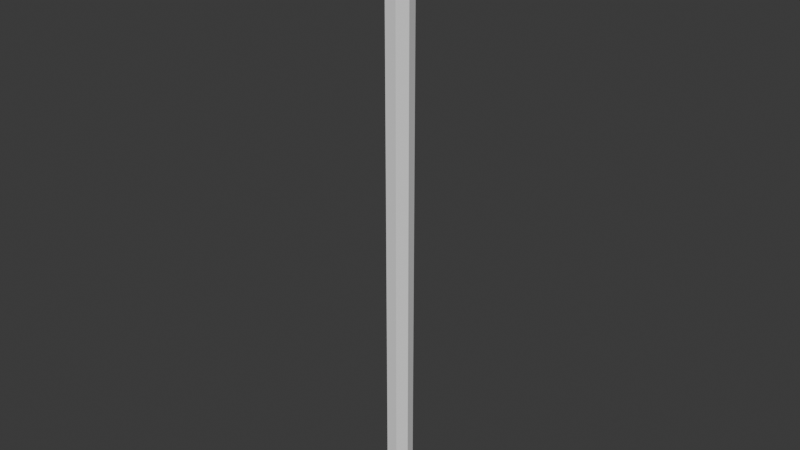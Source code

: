 # Source: vein.blend  (saved by Blender 4.3.34; exported with 4.5.12 LTS)
import bpy
from mathutils import Matrix  # noqa: F401  (used for matrix-valued properties, if any)

bpy.ops.wm.read_factory_settings(use_empty=True)
scene = bpy.context.scene
scene.name = 'Scene'

# ---- collections
col_collection = bpy.data.collections.new('Collection'); scene.collection.children.link(col_collection)

# ---- world
world_world = bpy.data.worlds.new('World'); scene.world = world_world
world_world.use_nodes = True; world_world.node_tree.nodes.clear()
_N = world_world.node_tree.nodes; _L = world_world.node_tree.links
n0 = _N.new('ShaderNodeOutputWorld'); n0.name = 'World Output'; n0.location = (300, 300)
n1 = _N.new('ShaderNodeBackground'); n1.name = 'Background'; n1.location = (10, 300)
n1.inputs[0].default_value = (0.05088, 0.05088, 0.05088, 1.0)
_L.new(n1.outputs[0], n0.inputs[0])
n0.is_active_output = True
world_world.color = (0.05088, 0.05088, 0.05088)
world_world.sun_shadow_jitter_overblur = 0.0

# ---- meshes
me_circle = bpy.data.meshes.new('Circle')
me_circle.from_pydata([(-5.417e-09, 0.3214, 0.02459), (-0.2513, 0.2004, 0.02459), (-0.3133, -0.07151, 0.02459), (-0.1394, -0.2895, 0.02459), (0.1394, -0.2895, 0.02459), (0.3133, -0.07151, 0.02459), (0.2513, 0.2004, 0.02459), (-0.3133, -0.07151, 1.182), (-0.3133, -0.07151, 2.339), (-0.3133, -0.07151, 3.496), (-0.3133, -0.07151, 4.653), (-0.3133, -0.07151, 5.81), (-0.3133, -0.07151, 6.967), (-0.3133, -0.07151, 8.124), (-0.3133, -0.07151, 9.281), (-0.3133, -0.07151, 10.44), (-0.3133, -0.07151, 11.6), (-0.3133, -0.07151, 12.75), (-0.3133, -0.07151, 13.91), (-0.3133, -0.07151, 15.07), (-0.1394, -0.2895, 15.07), (-0.1394, -0.2895, 13.91), (-0.1394, -0.2895, 12.75), (-0.1394, -0.2895, 11.6), (-0.1394, -0.2895, 10.44), (-0.1394, -0.2895, 9.281), (-0.1394, -0.2895, 8.124), (-0.1394, -0.2895, 6.967), (-0.1394, -0.2895, 5.81), (-0.1394, -0.2895, 4.653), (-0.1394, -0.2895, 3.496), (-0.1394, -0.2895, 2.339), (-0.1394, -0.2895, 1.182), (-5.417e-09, 0.3214, 1.182), (-5.417e-09, 0.3214, 2.339), (-5.417e-09, 0.3214, 3.496), (-5.417e-09, 0.3214, 4.653), (-5.417e-09, 0.3214, 5.81), (-5.417e-09, 0.3214, 6.967), (-5.417e-09, 0.3214, 8.124), (-5.417e-09, 0.3214, 9.281), (-5.417e-09, 0.3214, 10.44), (-5.417e-09, 0.3214, 11.6), (-5.417e-09, 0.3214, 12.75), (-5.417e-09, 0.3214, 13.91), (-5.417e-09, 0.3214, 15.07), (-0.2513, 0.2004, 15.07), (-0.2513, 0.2004, 13.91), (-0.2513, 0.2004, 12.75), (-0.2513, 0.2004, 11.6), (-0.2513, 0.2004, 10.44), (-0.2513, 0.2004, 9.281), (-0.2513, 0.2004, 8.124), (-0.2513, 0.2004, 6.967), (-0.2513, 0.2004, 5.81), (-0.2513, 0.2004, 4.653), (-0.2513, 0.2004, 3.496), (-0.2513, 0.2004, 2.339), (-0.2513, 0.2004, 1.182), (0.3133, -0.07151, 1.182), (0.3133, -0.07151, 2.339), (0.3133, -0.07151, 3.496), (0.3133, -0.07151, 4.653), (0.3133, -0.07151, 5.81), (0.3133, -0.07151, 6.967), (0.3133, -0.07151, 8.124), (0.3133, -0.07151, 9.281), (0.3133, -0.07151, 10.44), (0.3133, -0.07151, 11.6), (0.3133, -0.07151, 12.75), (0.3133, -0.07151, 13.91), (0.3133, -0.07151, 15.07), (0.2513, 0.2004, 15.07), (0.2513, 0.2004, 13.91), (0.2513, 0.2004, 12.75), (0.2513, 0.2004, 11.6), (0.2513, 0.2004, 10.44), (0.2513, 0.2004, 9.281), (0.2513, 0.2004, 8.124), (0.2513, 0.2004, 6.967), (0.2513, 0.2004, 5.81), (0.2513, 0.2004, 4.653), (0.2513, 0.2004, 3.496), (0.2513, 0.2004, 2.339), (0.2513, 0.2004, 1.182), (0.1394, -0.2895, 15.07), (0.1394, -0.2895, 13.91), (0.1394, -0.2895, 12.75), (0.1394, -0.2895, 11.6), (0.1394, -0.2895, 10.44), (0.1394, -0.2895, 9.281), (0.1394, -0.2895, 8.124), (0.1394, -0.2895, 6.967), (0.1394, -0.2895, 5.81), (0.1394, -0.2895, 4.653), (0.1394, -0.2895, 3.496), (0.1394, -0.2895, 2.339), (0.1394, -0.2895, 1.182)], [], [(1, 2, 3, 4, 5, 6, 0), (5, 4, 97, 59), (59, 97, 96, 60), (60, 96, 95, 61), (61, 95, 94, 62), (62, 94, 93, 63), (63, 93, 92, 64), (64, 92, 91, 65), (65, 91, 90, 66), (66, 90, 89, 67), (67, 89, 88, 68), (68, 88, 87, 69), (69, 87, 86, 70), (70, 86, 85, 71), (85, 20, 19, 46, 45, 72, 71), (0, 6, 84, 33), (33, 84, 83, 34), (34, 83, 82, 35), (35, 82, 81, 36), (36, 81, 80, 37), (37, 80, 79, 38), (38, 79, 78, 39), (39, 78, 77, 40), (40, 77, 76, 41), (41, 76, 75, 42), (42, 75, 74, 43), (43, 74, 73, 44), (44, 73, 72, 45), (2, 1, 58, 7), (7, 58, 57, 8), (8, 57, 56, 9), (9, 56, 55, 10), (10, 55, 54, 11), (11, 54, 53, 12), (12, 53, 52, 13), (13, 52, 51, 14), (14, 51, 50, 15), (15, 50, 49, 16), (16, 49, 48, 17), (17, 48, 47, 18), (18, 47, 46, 19), (4, 3, 32, 97), (97, 32, 31, 96), (96, 31, 30, 95), (95, 30, 29, 94), (94, 29, 28, 93), (93, 28, 27, 92), (92, 27, 26, 91), (91, 26, 25, 90), (90, 25, 24, 89), (89, 24, 23, 88), (88, 23, 22, 87), (87, 22, 21, 86), (86, 21, 20, 85), (6, 5, 59, 84), (84, 59, 60, 83), (83, 60, 61, 82), (82, 61, 62, 81), (81, 62, 63, 80), (80, 63, 64, 79), (79, 64, 65, 78), (78, 65, 66, 77), (77, 66, 67, 76), (76, 67, 68, 75), (75, 68, 69, 74), (74, 69, 70, 73), (73, 70, 71, 72), (1, 0, 33, 58), (58, 33, 34, 57), (57, 34, 35, 56), (56, 35, 36, 55), (55, 36, 37, 54), (54, 37, 38, 53), (53, 38, 39, 52), (52, 39, 40, 51), (51, 40, 41, 50), (50, 41, 42, 49), (49, 42, 43, 48), (48, 43, 44, 47), (47, 44, 45, 46), (3, 2, 7, 32), (32, 7, 8, 31), (31, 8, 9, 30), (30, 9, 10, 29), (29, 10, 11, 28), (28, 11, 12, 27), (27, 12, 13, 26), (26, 13, 14, 25), (25, 14, 15, 24), (24, 15, 16, 23), (23, 16, 17, 22), (22, 17, 18, 21), (21, 18, 19, 20)])
_uv = me_circle.uv_layers.new(name='UVMap')
_uv.uv.foreach_set('vector', [0.0, 0.0, 0.0, 0.0, 0.0, 0.0, 0.0, 0.0, 0.0, 0.0, 0.0, 0.0, 0.0, 0.0, 0.0, 0.0, 0.0, 0.0, 0.0, 0.0, 0.0, 0.0, 0.0, 0.0, 0.0, 0.0, 0.0, 0.0, 0.0, 0.0, 0.0, 0.0, 0.0, 0.0, 0.0, 0.0, 0.0, 0.0, 0.0, 0.0, 0.0, 0.0, 0.0, 0.0, 0.0, 0.0, 0.0, 0.0, 0.0, 0.0, 0.0, 0.0, 0.0, 0.0, 0.0, 0.0, 0.0, 0.0, 0.0, 0.0, 0.0, 0.0, 0.0, 0.0, 0.0, 0.0, 0.0, 0.0, 0.0, 0.0, 0.0, 0.0, 0.0, 0.0, 0.0, 0.0, 0.0, 0.0, 0.0, 0.0, 0.0, 0.0, 0.0, 0.0, 0.0, 0.0, 0.0, 0.0, 0.0, 0.0, 0.0, 0.0, 0.0, 0.0, 0.0, 0.0, 0.0, 0.0, 0.0, 0.0, 0.0, 0.0, 0.0, 0.0, 0.0, 0.0, 0.0, 0.0, 0.0, 0.0, 0.0, 0.0, 0.0, 0.0, 0.0, 0.0, 0.0, 0.0, 0.0, 0.0, 0.0, 0.0, 0.0, 0.0, 0.0, 0.0, 0.0, 0.0, 0.0, 0.0, 0.0, 0.0, 0.0, 0.0, 0.0, 0.0, 0.0, 0.0, 0.0, 0.0, 0.0, 0.0, 0.0, 0.0, 0.0, 0.0, 0.0, 0.0, 0.0, 0.0, 0.0, 0.0, 0.0, 0.0, 0.0, 0.0, 0.0, 0.0, 0.0, 0.0, 0.0, 0.0, 0.0, 0.0, 0.0, 0.0, 0.0, 0.0, 0.0, 0.0, 0.0, 0.0, 0.0, 0.0, 0.0, 0.0, 0.0, 0.0, 0.0, 0.0, 0.0, 0.0, 0.0, 0.0, 0.0, 0.0, 0.0, 0.0, 0.0, 0.0, 0.0, 0.0, 0.0, 0.0, 0.0, 0.0, 0.0, 0.0, 0.0, 0.0, 0.0, 0.0, 0.0, 0.0, 0.0, 0.0, 0.0, 0.0, 0.0, 0.0, 0.0, 0.0, 0.0, 0.0, 0.0, 0.0, 0.0, 0.0, 0.0, 0.0, 0.0, 0.0, 0.0, 0.0, 0.0, 0.0, 0.0, 0.0, 0.0, 0.0, 0.0, 0.0, 0.0, 0.0, 0.0, 0.0, 0.0, 0.0, 0.0, 0.0, 0.0, 0.0, 0.0, 0.0, 0.0, 0.0, 0.0, 0.0, 0.0, 0.0, 0.0, 0.0, 0.0, 0.0, 0.0, 0.0, 0.0, 0.0, 0.0, 0.0, 0.0, 0.0, 0.0, 0.0, 0.0, 0.0, 0.0, 0.0, 0.0, 0.0, 0.0, 0.0, 0.0, 0.0, 0.0, 0.0, 0.0, 0.0, 0.0, 0.0, 0.0, 0.0, 0.0, 0.0, 0.0, 0.0, 0.0, 0.0, 0.0, 0.0, 0.0, 0.0, 0.0, 0.0, 0.0, 0.0, 0.0, 0.0, 0.0, 0.0, 0.0, 0.0, 0.0, 0.0, 0.0, 0.0, 0.0, 0.0, 0.0, 0.0, 0.0, 0.0, 0.0, 0.0, 0.0, 0.0, 0.0, 0.0, 0.0, 0.0, 0.0, 0.0, 0.0, 0.0, 0.0, 0.0, 0.0, 0.0, 0.0, 0.0, 0.0, 0.0, 0.0, 0.0, 0.0, 0.0, 0.0, 0.0, 0.0, 0.0, 0.0, 0.0, 0.0, 0.0, 0.0, 0.0, 0.0, 0.0, 0.0, 0.0, 0.0, 0.0, 0.0, 0.0, 0.0, 0.0, 0.0, 0.0, 0.0, 0.0, 0.0, 0.0, 0.0, 0.0, 0.0, 0.0, 0.0, 0.0, 0.0, 0.0, 0.0, 0.0, 0.0, 0.0, 0.0, 0.0, 0.0, 0.0, 0.0, 0.0, 0.0, 0.0, 0.0, 0.0, 0.0, 0.0, 0.0, 0.0, 0.0, 0.0, 0.0, 0.0, 0.0, 0.0, 0.0, 0.0, 0.0, 0.0, 0.0, 0.0, 0.0, 0.0, 0.0, 0.0, 0.0, 0.0, 0.0, 0.0, 0.0, 0.0, 0.0, 0.0, 0.0, 0.0, 0.0, 0.0, 0.0, 0.0, 0.0, 0.0, 0.0, 0.0, 0.0, 0.0, 0.0, 0.0, 0.0, 0.0, 0.0, 0.0, 0.0, 0.0, 0.0, 0.0, 0.0, 0.0, 0.0, 0.0, 0.0, 0.0, 0.0, 0.0, 0.0, 0.0, 0.0, 0.0, 0.0, 0.0, 0.0, 0.0, 0.0, 0.0, 0.0, 0.0, 0.0, 0.0, 0.0, 0.0, 0.0, 0.0, 0.0, 0.0, 0.0, 0.0, 0.0, 0.0, 0.0, 0.0, 0.0, 0.0, 0.0, 0.0, 0.0, 0.0, 0.0, 0.0, 0.0, 0.0, 0.0, 0.0, 0.0, 0.0, 0.0, 0.0, 0.0, 0.0, 0.0, 0.0, 0.0, 0.0, 0.0, 0.0, 0.0, 0.0, 0.0, 0.0, 0.0, 0.0, 0.0, 0.0, 0.0, 0.0, 0.0, 0.0, 0.0, 0.0, 0.0, 0.0, 0.0, 0.0, 0.0, 0.0, 0.0, 0.0, 0.0, 0.0, 0.0, 0.0, 0.0, 0.0, 0.0, 0.0, 0.0, 0.0, 0.0, 0.0, 0.0, 0.0, 0.0, 0.0, 0.0, 0.0, 0.0, 0.0, 0.0, 0.0, 0.0, 0.0, 0.0, 0.0, 0.0, 0.0, 0.0, 0.0, 0.0, 0.0, 0.0, 0.0, 0.0, 0.0, 0.0, 0.0, 0.0, 0.0, 0.0, 0.0, 0.0, 0.0, 0.0, 0.0, 0.0, 0.0, 0.0, 0.0, 0.0, 0.0, 0.0, 0.0, 0.0, 0.0, 0.0, 0.0, 0.0, 0.0, 0.0, 0.0, 0.0, 0.0, 0.0, 0.0, 0.0, 0.0, 0.0, 0.0, 0.0, 0.0, 0.0, 0.0, 0.0, 0.0, 0.0, 0.0, 0.0, 0.0, 0.0, 0.0, 0.0, 0.0, 0.0, 0.0, 0.0, 0.0, 0.0, 0.0, 0.0, 0.0, 0.0, 0.0, 0.0, 0.0, 0.0, 0.0, 0.0, 0.0, 0.0, 0.0, 0.0, 0.0, 0.0, 0.0, 0.0, 0.0, 0.0, 0.0, 0.0, 0.0, 0.0, 0.0, 0.0, 0.0, 0.0, 0.0, 0.0, 0.0, 0.0, 0.0, 0.0, 0.0, 0.0, 0.0, 0.0, 0.0, 0.0, 0.0, 0.0, 0.0, 0.0, 0.0, 0.0, 0.0, 0.0, 0.0, 0.0, 0.0, 0.0, 0.0, 0.0, 0.0, 0.0, 0.0, 0.0, 0.0, 0.0, 0.0, 0.0, 0.0, 0.0, 0.0, 0.0, 0.0, 0.0, 0.0, 0.0, 0.0, 0.0, 0.0, 0.0, 0.0, 0.0, 0.0, 0.0, 0.0, 0.0, 0.0, 0.0, 0.0, 0.0, 0.0, 0.0, 0.0, 0.0, 0.0, 0.0, 0.0, 0.0, 0.0, 0.0, 0.0, 0.0, 0.0, 0.0, 0.0, 0.0, 0.0, 0.0, 0.0, 0.0, 0.0, 0.0, 0.0, 0.0, 0.0, 0.0, 0.0, 0.0, 0.0, 0.0, 0.0, 0.0, 0.0, 0.0, 0.0, 0.0, 0.0, 0.0, 0.0, 0.0, 0.0, 0.0, 0.0, 0.0, 0.0, 0.0, 0.0, 0.0, 0.0, 0.0, 0.0, 0.0, 0.0, 0.0, 0.0, 0.0, 0.0, 0.0, 0.0, 0.0, 0.0, 0.0, 0.0, 0.0, 0.0, 0.0, 0.0, 0.0, 0.0])
me_circle.update()
arm_armature = bpy.data.armatures.new('Armature')  # bones are not reproduced

# ---- objects
ob_circle = bpy.data.objects.new('Circle', me_circle)
ob_armature = bpy.data.objects.new('Armature', arm_armature)

# ---- transforms, parenting, visibility, modifiers, constraints
ob_circle.parent = ob_armature
ob_circle.location = (0.0, 0.0, 0.0)
_vg = ob_circle.vertex_groups.new(name='Bone')
for _i, _w in zip([0, 1, 2, 3, 4, 5, 6, 7, 8, 9, 10, 11, 12, 13, 14, 15, 16, 17, 18, 19, 20, 21, 22, 23, 24, 25, 26, 27, 28, 29, 30, 31, 32, 33, 34, 35, 36, 37, 38, 39, 40, 41, 42, 43, 44, 45, 46, 47, 48, 49, 50, 51, 52, 53, 54, 55, 56, 57, 58, 59, 60, 61, 62, 63, 64, 65, 66, 67, 68, 69, 70, 71, 72, 73, 74, 75, 76, 77, 78, 79, 80, 81, 82, 83, 84, 85, 86, 87, 88, 89, 90, 91, 92, 93, 94, 95, 96, 97], [0.9812, 0.9383, 0.9991, 0.9935, 0.9999, 0.997, 0.9724, 4.932e-07, 6.252e-09, 9.934e-09, 0.0, 0.0, 0.0, 0.0, 0.0, 0.0, 0.0, 0.0, 0.0, 0.0, 0.0, 0.0, 0.0, 0.0, 0.0, 0.0, 0.0, 0.0, 0.0, 1.11e-08, 1.03e-07, 1.992e-06, 1.04e-06, 5.189e-05, 0.000844, 1.011e-05, 0.0005298, 0.0, 0.0, 0.0, 0.0, 0.0, 0.0, 0.0, 0.0, 0.0, 0.0, 0.0, 0.0, 0.0, 0.0, 0.0, 0.0, 0.0, 0.0, 1.577e-05, 2.96e-06, 1.442e-05, 9.62e-07, 8.604e-05, 0.0005226, 8.177e-07, 0.000129, 0.0, 0.0, 0.0, 0.0, 0.0, 0.0, 0.0, 0.0, 0.0, 0.0, 0.0, 0.0, 0.0, 0.0, 0.0, 0.0, 0.0, 0.0, 0.000189, 1.131e-07, 0.001805, 2.184e-05, 0.0, 0.0, 0.0, 0.0, 0.0, 0.0, 0.0, 0.0, 0.0, 2.839e-05, 2.466e-08, 5.42e-07, 4.952e-05]): _vg.add([_i], _w, 'REPLACE')
_vg = ob_circle.vertex_groups.new(name='Bone.001')
for _i, _w in zip([0, 1, 2, 3, 4, 5, 6, 7, 8, 9, 10, 11, 12, 13, 14, 15, 16, 17, 18, 19, 20, 21, 22, 23, 24, 25, 26, 27, 28, 29, 30, 31, 32, 33, 34, 35, 36, 37, 38, 39, 40, 41, 42, 43, 44, 45, 46, 47, 48, 49, 50, 51, 52, 53, 54, 55, 56, 57, 58, 59, 60, 61, 62, 63, 64, 65, 66, 67, 68, 69, 70, 71, 72, 73, 74, 75, 76, 77, 78, 79, 80, 81, 82, 83, 84, 85, 86, 87, 88, 89, 90, 91, 92, 93, 94, 95, 96, 97], [4.063e-07, 8.703e-07, 4.18e-05, 8.773e-05, 0.0001734, 4.805e-06, 1.41e-05, 0.9664, 0.0, 0.0, 0.0, 0.0, 0.0, 0.0, 0.0, 0.0, 0.0, 0.0, 0.0, 0.0, 0.0, 0.0, 0.0, 0.0, 0.0, 0.0, 0.0, 0.0, 0.0, 0.0, 0.0, 0.0, 0.9691, 0.9824, 0.0, 0.0, 0.0, 0.0, 0.0, 0.0, 0.0, 0.0, 0.0, 0.0, 0.0, 0.0, 0.0, 0.0, 0.0, 0.0, 0.0, 0.0, 0.0, 0.0, 0.0, 0.0, 0.0, 0.0, 0.9621, 0.9957, 0.0, 0.0, 0.0, 0.0, 0.0, 0.0, 0.0, 0.0, 0.0, 0.0, 0.0, 0.0, 0.0, 0.0, 0.0, 0.0, 0.0, 0.0, 0.0, 0.0, 0.0, 0.0, 0.0, 0.0, 0.996, 0.0, 0.0, 0.0, 0.0, 0.0, 0.0, 0.0, 0.0, 0.0, 0.0, 0.0, 0.0, 0.9807]): _vg.add([_i], _w, 'REPLACE')
_vg = ob_circle.vertex_groups.new(name='Bone.002')
for _i, _w in zip([0, 1, 2, 3, 4, 5, 6, 7, 8, 9, 10, 11, 12, 13, 14, 15, 16, 17, 18, 19, 20, 21, 22, 23, 24, 25, 26, 27, 28, 29, 30, 31, 32, 33, 34, 35, 36, 37, 38, 39, 40, 41, 42, 43, 44, 45, 46, 47, 48, 49, 50, 51, 52, 53, 54, 55, 56, 57, 58, 59, 60, 61, 62, 63, 64, 65, 66, 67, 68, 69, 70, 71, 72, 73, 74, 75, 76, 77, 78, 79, 80, 81, 82, 83, 84, 85, 86, 87, 88, 89, 90, 91, 92, 93, 94, 95, 96, 97], [5.04e-07, 2.952e-05, 0.0, 2.077e-07, 3.275e-05, 0.0001674, 1.973e-07, 0.0002167, 0.9976, 0.0004498, 6.816e-09, 0.0, 0.0, 0.0, 0.0, 0.0, 0.0, 0.0, 0.0, 0.0, 0.0, 0.0, 0.0, 0.0, 0.0, 0.0, 0.0, 0.0, 0.0, 4.16e-09, 0.0004379, 0.9995, 7.161e-05, 0.0009245, 0.9901, 0.001102, 4.182e-07, 0.0, 0.0, 0.0, 0.0, 0.0, 0.0, 0.0, 0.0, 0.0, 0.0, 0.0, 0.0, 0.0, 0.0, 0.0, 0.0, 0.0, 0.0, 2.961e-08, 0.0005013, 1.0, 0.0004858, 1.128e-05, 0.9998, 5.116e-05, 3.955e-08, 0.0, 0.0, 0.0, 0.0, 0.0, 0.0, 0.0, 0.0, 0.0, 0.0, 0.0, 0.0, 0.0, 0.0, 0.0, 0.0, 0.0, 0.0, 1.385e-06, 0.0002213, 0.983, 0.0001289, 0.0, 0.0, 0.0, 0.0, 0.0, 0.0, 0.0, 0.0, 0.0, 6.967e-08, 0.0001686, 0.9997, 3.566e-05]): _vg.add([_i], _w, 'REPLACE')
_vg = ob_circle.vertex_groups.new(name='Bone.003')
for _i, _w in zip([0, 1, 2, 3, 4, 5, 6, 7, 8, 9, 10, 11, 12, 13, 14, 15, 16, 17, 18, 19, 20, 21, 22, 23, 24, 25, 26, 27, 28, 29, 30, 31, 32, 33, 34, 35, 36, 37, 38, 39, 40, 41, 42, 43, 44, 45, 46, 47, 48, 49, 50, 51, 52, 53, 54, 55, 56, 57, 58, 59, 60, 61, 62, 63, 64, 65, 66, 67, 68, 69, 70, 71, 72, 73, 74, 75, 76, 77, 78, 79, 80, 81, 82, 83, 84, 85, 86, 87, 88, 89, 90, 91, 92, 93, 94, 95, 96, 97], [4.767e-07, 3.922e-07, 1.732e-06, 0.0009758, 0.001772, 0.003153, 0.003553, 3.163e-06, 0.006221, 1.0, 1.39e-07, 7.042e-09, 0.0, 0.0, 0.0, 0.0, 0.0, 0.0, 0.0, 0.0, 0.0, 0.0, 0.0, 0.0, 0.0, 0.0, 0.0, 0.0, 4.054e-06, 0.0, 0.9998, 0.0005145, 5.182e-06, 3.454e-05, 2.845e-06, 1.0, 0.002723, 3.054e-06, 0.0, 0.0, 0.0, 0.0, 0.0, 0.0, 0.0, 0.0, 0.0, 0.0, 0.0, 0.0, 0.0, 0.0, 0.0, 0.0, 8.994e-08, 0.0002256, 0.9999, 0.001047, 2.895e-08, 0.001093, 0.0001979, 0.9999, 1.038e-06, 3.619e-06, 0.0, 0.0, 0.0, 0.0, 0.0, 0.0, 0.0, 0.0, 0.0, 0.0, 0.0, 0.0, 0.0, 0.0, 0.0, 0.0, 7.12e-09, 2.975e-08, 0.9999, 9.307e-06, 0.001173, 0.0, 0.0, 0.0, 0.0, 0.0, 0.0, 0.0, 0.0, 0.0002659, 2.494e-07, 0.9989, 0.0007431, 0.0001159]): _vg.add([_i], _w, 'REPLACE')
_vg = ob_circle.vertex_groups.new(name='Bone.004')
for _i, _w in zip([0, 1, 2, 3, 4, 5, 6, 7, 8, 9, 10, 11, 12, 13, 14, 15, 16, 17, 18, 19, 20, 21, 22, 23, 24, 25, 26, 27, 28, 29, 30, 31, 32, 33, 34, 35, 36, 37, 38, 39, 40, 41, 42, 43, 44, 45, 46, 47, 48, 49, 50, 51, 52, 53, 54, 55, 56, 57, 58, 59, 60, 61, 62, 63, 64, 65, 66, 67, 68, 69, 70, 71, 72, 73, 74, 75, 76, 77, 78, 79, 80, 81, 82, 83, 84, 85, 86, 87, 88, 89, 90, 91, 92, 93, 94, 95, 96, 97], [0.0006225, 0.001252, 0.0005728, 0.001486, 0.004886, 0.00658, 0.001541, 6.784e-07, 0.0, 0.0003504, 0.9785, 0.02379, 6.49e-05, 0.0, 0.0, 0.0, 0.0, 0.0, 0.0, 0.0, 0.0, 0.0, 0.0, 0.0, 0.0, 0.0, 0.0, 6.648e-06, 0.001696, 1.0, 9.75e-05, 6.862e-07, 7.435e-07, 8.866e-07, 2.22e-06, 0.0005038, 1.0, 0.008805, 1.326e-08, 0.0, 0.0, 0.0, 0.0, 0.0, 0.0, 0.0, 0.0, 0.0, 0.0, 0.0, 0.0, 0.0, 0.0, 6.514e-08, 0.01755, 0.9994, 0.000124, 3.23e-05, 2.328e-05, 3.197e-08, 8.584e-06, 0.008097, 0.9961, 3.092e-06, 2.149e-07, 0.0, 0.0, 0.0, 0.0, 0.0, 0.0, 0.0, 0.0, 0.0, 0.0, 0.0, 0.0, 0.0, 0.0, 9.338e-09, 0.0002185, 0.9932, 0.003799, 8.225e-06, 0.0, 0.0, 0.0, 0.0, 0.0, 0.0, 0.0, 0.0, 1.489e-07, 0.0008775, 0.9939, 0.0002006, 2.254e-07, 9.695e-06]): _vg.add([_i], _w, 'REPLACE')
_vg = ob_circle.vertex_groups.new(name='Bone.005')
for _i, _w in zip([0, 1, 2, 3, 4, 5, 6, 7, 8, 9, 10, 11, 12, 13, 14, 15, 16, 17, 18, 19, 20, 21, 22, 23, 24, 25, 26, 27, 28, 29, 30, 31, 32, 33, 34, 35, 36, 37, 38, 39, 40, 41, 42, 43, 44, 45, 46, 47, 48, 49, 50, 51, 52, 53, 54, 55, 56, 57, 58, 59, 60, 61, 62, 63, 64, 65, 66, 67, 68, 69, 70, 71, 72, 73, 74, 75, 76, 77, 78, 79, 80, 81, 82, 83, 84, 85, 86, 87, 88, 89, 90, 91, 92, 93, 94, 95, 96, 97], [0.00337, 0.002129, 0.000824, 0.001003, 0.001496, 0.003227, 0.003365, 0.0008076, 2.466e-06, 0.0002719, 0.008047, 0.9947, 0.007293, 0.0001084, 0.0, 0.0, 0.0, 0.0, 0.0, 0.0, 0.0, 0.0, 0.0, 0.0, 0.0, 0.0, 6.048e-06, 0.0007619, 0.9975, 0.0007534, 1.156e-05, 3.793e-08, 0.004205, 5.717e-05, 1.905e-05, 0.002904, 2.37e-05, 0.9984, 0.0002741, 0.0001785, 0.0, 0.0, 0.0, 0.0, 0.0, 0.0, 0.0, 0.0, 0.0, 0.0, 0.0, 0.0, 0.0003494, 4.021e-06, 0.9999, 0.000464, 0.01646, 3.262e-06, 3.858e-05, 0.002939, 2.873e-05, 0.001053, 0.007589, 0.9991, 8.464e-05, 8.336e-06, 0.0, 0.0, 0.0, 0.0, 0.0, 0.0, 0.0, 0.0, 0.0, 0.0, 0.0, 0.0, 0.0, 0.0002442, 0.9986, 0.005181, 0.0002987, 2.838e-06, 0.0001446, 0.0, 0.0, 0.0, 0.0, 0.0, 0.0, 7.052e-10, 0.0002375, 0.9928, 0.002912, 0.00121, 2.34e-05, 0.006429]): _vg.add([_i], _w, 'REPLACE')
_vg = ob_circle.vertex_groups.new(name='Bone.006')
for _i, _w in zip([3, 4, 5, 7, 8, 9, 10, 11, 12, 13, 14, 15, 16, 17, 18, 19, 20, 21, 22, 23, 24, 25, 26, 27, 28, 29, 30, 31, 32, 33, 34, 35, 36, 37, 38, 39, 40, 41, 42, 43, 44, 45, 46, 47, 48, 49, 50, 51, 52, 53, 54, 55, 56, 57, 58, 59, 60, 61, 62, 63, 64, 65, 66, 67, 68, 69, 70, 71, 72, 73, 74, 75, 76, 77, 78, 79, 80, 81, 82, 83, 84, 85, 86, 87, 88, 89, 90, 91, 92, 93, 94, 95, 96, 97], [0.0, 0.0, 0.0, 0.0, 0.01276, 0.005411, 0.0002619, 6.651e-05, 0.999, 0.001729, 0.0006915, 0.0, 0.0, 0.0, 0.0, 0.0, 0.0, 0.0, 0.0, 0.0, 0.0, 4.134e-05, 9.652e-05, 0.9998, 4.015e-07, 0.003806, 4.096e-06, 0.003494, 0.0, 0.0, 0.01846, 0.0003305, 4.034e-05, 0.005212, 0.9944, 0.0006737, 0.0008143, 0.0, 0.0, 0.0, 0.0, 0.0, 0.0, 0.0, 0.0, 0.0, 0.0, 0.0001399, 0.002057, 0.9912, 0.01274, 0.001577, 2.947e-05, 0.02423, 0.0, 0.0, 0.007739, 1.028e-07, 1.018e-05, 0.003131, 0.9992, 1.867e-05, 1.091e-05, 0.0, 0.0, 0.0, 0.0, 0.0, 0.0, 0.0, 0.0, 0.0, 0.0, 0.004505, 0.0007993, 1.0, 0.004952, 0.0004167, 3.867e-06, 0.008916, 0.0, 0.0, 0.0, 0.0, 0.0, 0.0, 5.275e-05, 0.0001312, 0.9999, 3.7e-05, 0.0005735, 3.131e-06, 0.002615, 0.0]): _vg.add([_i], _w, 'REPLACE')
_vg = ob_circle.vertex_groups.new(name='Bone.007')
for _i, _w in zip([0, 1, 2, 3, 4, 5, 6, 7, 8, 9, 10, 11, 12, 13, 14, 15, 16, 17, 18, 19, 20, 21, 22, 23, 24, 25, 26, 27, 28, 29, 30, 31, 32, 33, 34, 35, 36, 37, 38, 39, 40, 41, 42, 43, 44, 45, 46, 47, 48, 49, 50, 51, 52, 53, 54, 55, 56, 57, 58, 59, 60, 61, 62, 63, 64, 65, 66, 67, 68, 69, 70, 71, 72, 73, 74, 75, 76, 77, 78, 79, 80, 81, 82, 83, 84, 85, 86, 87, 88, 89, 90, 91, 92, 93, 94, 95, 96, 97], [0.0, 0.0, 0.0, 0.0, 0.0, 0.0, 0.0, 0.0, 0.0, 0.001029, 5.993e-05, 1.895e-07, 0.0001055, 1.0, 5.298e-08, 3.998e-09, 0.0, 0.0, 0.0, 0.0, 0.0, 0.0, 0.0, 0.0, 0.0001144, 2.154e-08, 0.9997, 3.098e-05, 1.731e-11, 0.002634, 0.000699, 0.0, 0.0, 0.0, 0.0, 0.002447, 0.0005031, 1.727e-05, 0.003083, 0.9999, 1.562e-06, 0.0001465, 0.0, 0.0, 0.0, 0.0, 0.0, 0.0, 0.0, 0.0, 1.158e-06, 2.568e-05, 1.0, 0.0001032, 3.141e-06, 0.0002049, 0.0005487, 0.0, 0.0, 0.0, 0.0, 0.001168, 4.648e-05, 2.141e-07, 0.01088, 1.0, 0.0003447, 0.0007068, 0.0, 0.0, 0.0, 0.0, 0.0, 0.0, 0.0, 0.0, 2.913e-05, 7.528e-06, 0.9999, 0.01642, 2.569e-05, 4.592e-06, 0.003309, 0.0, 0.0, 0.0, 0.0, 0.0, 0.0, 9.506e-06, 1.286e-06, 1.0, 0.0003254, 2.075e-07, 5.187e-05, 0.0005534, 0.0, 0.0]): _vg.add([_i], _w, 'REPLACE')
_vg = ob_circle.vertex_groups.new(name='Bone.008')
for _i, _w in zip([0, 1, 2, 3, 4, 5, 6, 7, 8, 9, 10, 11, 12, 13, 14, 15, 16, 17, 18, 19, 20, 21, 22, 23, 24, 25, 26, 27, 28, 29, 30, 31, 32, 33, 34, 35, 36, 37, 38, 39, 40, 41, 42, 43, 44, 45, 46, 47, 48, 49, 50, 51, 52, 53, 54, 55, 56, 57, 58, 59, 60, 61, 62, 63, 64, 65, 66, 67, 68, 69, 70, 71, 72, 73, 74, 75, 76, 77, 78, 79, 80, 81, 82, 83, 84, 85, 86, 87, 88, 89, 90, 91, 92, 93, 94, 95, 96, 97], [0.0, 0.0, 0.0, 0.0, 0.0, 0.0, 0.0, 0.0, 0.0, 0.0, 0.001121, 4.302e-07, 0.0001078, 0.0006943, 1.0, 0.002307, 9.186e-06, 0.0, 0.0, 0.0, 0.0, 0.0, 0.0, 4.133e-07, 0.009723, 1.0, 0.0004482, 1.002e-05, 2.21e-06, 0.0001755, 0.0, 0.0, 0.0, 0.0, 0.0, 0.0, 0.0005637, 3.572e-05, 0.0002328, 0.003481, 1.0, 0.003663, 0.001079, 0.0, 0.0, 0.0, 0.0, 0.0, 0.0, 2.929e-05, 0.0006567, 0.9999, 0.0002043, 3.488e-07, 5.291e-06, 0.00127, 0.0, 0.0, 0.0, 0.0, 0.0, 0.0, 4.409e-05, 3.451e-09, 0.0001384, 0.001456, 1.0, 0.0005589, 0.0001727, 0.0, 0.0, 0.0, 0.0, 0.0, 0.0, 0.0005995, 0.0006002, 0.9999, 0.001853, 0.0002321, 8.776e-07, 9.618e-05, 0.0, 0.0, 0.0, 0.0, 0.0, 0.0, 3.098e-06, 0.0003683, 0.9999, 0.001088, 0.0, 4.662e-08, 0.000107, 0.0, 0.0, 0.0]): _vg.add([_i], _w, 'REPLACE')
_vg = ob_circle.vertex_groups.new(name='Bone.009')
for _i, _w in zip([0, 1, 2, 3, 4, 5, 6, 7, 8, 9, 10, 11, 12, 13, 14, 15, 16, 17, 18, 19, 20, 21, 22, 23, 24, 25, 26, 27, 28, 29, 30, 31, 32, 33, 34, 35, 36, 37, 38, 39, 40, 41, 42, 43, 44, 45, 46, 47, 48, 49, 50, 51, 52, 53, 54, 55, 56, 57, 58, 59, 60, 61, 62, 63, 64, 65, 66, 67, 68, 69, 70, 71, 72, 73, 74, 75, 76, 77, 78, 79, 80, 81, 82, 83, 84, 85, 86, 87, 88, 89, 90, 91, 92, 93, 94, 95, 96, 97], [0.0, 0.0, 0.0, 0.0, 0.0, 0.0, 0.0, 0.0, 0.0, 0.0, 0.0, 9.722e-08, 3.566e-06, 7.882e-05, 0.0007096, 0.9996, 6.231e-08, 6.878e-05, 0.0, 0.0, 0.0, 0.0, 0.0003855, 2.559e-06, 0.9995, 0.001033, 3.636e-08, 4.902e-07, 4.578e-08, 0.0, 0.0, 0.0, 0.0, 0.0, 0.0, 0.0, 0.0, 0.0007994, 0.001356, 2.627e-07, 0.002677, 1.0, 6.033e-07, 6.556e-07, 0.0, 0.0, 0.0, 0.0, 1.455e-05, 1.877e-07, 0.9999, 0.01015, 6.012e-05, 0.0002111, 3.86e-06, 0.0, 0.0, 0.0, 0.0, 0.0, 0.0, 0.0, 0.0, 2.993e-06, 0.000234, 0.0001084, 9.714e-05, 0.9999, 5.654e-05, 5.293e-05, 0.0, 0.0, 0.0, 0.0, 6.298e-05, 7.708e-05, 0.9997, 0.004893, 1.943e-06, 0.002135, 0.001745, 0.0, 0.0, 0.0, 0.0, 0.0, 0.0, 2.045e-05, 1.075e-05, 0.9992, 0.0001107, 4.229e-05, 4.265e-05, 1.32e-07, 0.0, 0.0, 0.0, 0.0]): _vg.add([_i], _w, 'REPLACE')
_vg = ob_circle.vertex_groups.new(name='Bone.010')
for _i, _w in zip([0, 1, 2, 3, 4, 5, 6, 7, 8, 9, 10, 11, 12, 13, 14, 15, 16, 17, 18, 19, 20, 21, 22, 23, 24, 25, 26, 27, 28, 29, 30, 31, 32, 33, 34, 35, 36, 37, 38, 39, 40, 41, 42, 43, 44, 45, 46, 47, 48, 49, 50, 51, 52, 53, 54, 55, 56, 57, 58, 59, 60, 61, 62, 63, 64, 65, 66, 67, 68, 69, 70, 71, 72, 73, 74, 75, 76, 77, 78, 79, 80, 81, 82, 83, 84, 85, 86, 87, 88, 89, 90, 91, 92, 93, 94, 95, 96, 97], [0.0, 0.0, 0.0, 0.0, 0.0, 0.0, 0.0, 0.0, 0.0, 0.0, 0.0, 0.0, 1.207e-05, 1.869e-06, 1.337e-08, 0.00506, 1.0, 0.0, 0.0, 5.393e-05, 0.0001018, 0.0002579, 0.0002151, 0.9999, 0.002587, 5.923e-11, 5.016e-07, 1.742e-06, 0.0, 0.0, 0.0, 0.0, 0.0, 0.0, 0.0, 0.0, 0.0, 0.0, 1.215e-09, 1.931e-07, 2.495e-07, 2.248e-05, 0.9999, 1.663e-10, 1.648e-07, 4.109e-08, 2.226e-06, 5.457e-06, 4.145e-07, 0.9968, 7.877e-06, 6.503e-08, 1.122e-07, 7.712e-09, 0.0, 0.0, 0.0, 0.0, 0.0, 0.0, 0.0, 0.0, 0.0, 0.0, 9.816e-07, 7.66e-06, 7.283e-08, 0.004728, 0.9999, 6.422e-06, 1.203e-06, 5.144e-06, 2.562e-07, 2.128e-08, 1.269e-10, 1.0, 6.057e-05, 5.993e-06, 0.0001038, 6.331e-07, 0.0, 0.0, 0.0, 0.0, 0.0, 2.812e-08, 5.377e-06, 1.271e-05, 0.999, 0.03795, 6.203e-08, 7.848e-10, 2.22e-07, 0.0, 0.0, 0.0, 0.0, 0.0]): _vg.add([_i], _w, 'REPLACE')
_vg = ob_circle.vertex_groups.new(name='Bone.011')
for _i, _w in zip([0, 1, 2, 3, 4, 5, 6, 7, 8, 9, 10, 11, 12, 13, 14, 15, 16, 17, 18, 19, 20, 21, 22, 23, 24, 25, 26, 27, 28, 29, 30, 31, 32, 33, 34, 35, 36, 37, 38, 39, 40, 41, 42, 43, 44, 45, 46, 47, 48, 49, 50, 51, 52, 53, 54, 55, 56, 57, 58, 59, 60, 61, 62, 63, 64, 65, 66, 67, 68, 69, 70, 71, 72, 73, 74, 75, 76, 77, 78, 79, 80, 81, 82, 83, 84, 85, 86, 87, 88, 89, 90, 91, 92, 93, 94, 95, 96, 97], [0.0, 0.0, 0.0, 0.0, 0.0, 0.0, 0.0, 0.0, 0.0, 0.0, 0.0, 0.0, 0.0, 0.0001461, 7.235e-09, 4.646e-08, 0.0005334, 1.0, 3.919e-05, 2.398e-05, 4.048e-06, 7.236e-07, 0.9987, 3.819e-05, 0.0, 4.433e-07, 8.874e-05, 0.0, 0.0, 0.0, 0.0, 0.0, 0.0, 0.0, 0.0, 0.0, 0.0, 0.0, 0.0, 0.000507, 2.385e-07, 4.616e-08, 0.0001815, 0.9991, 1.936e-05, 8.114e-10, 1.23e-08, 0.0001162, 0.9992, 0.0002492, 1.487e-06, 1.69e-06, 3.604e-05, 0.0, 0.0, 0.0, 0.0, 0.0, 0.0, 0.0, 0.0, 0.0, 0.0, 0.0, 0.0, 0.0006761, 1.907e-07, 7.604e-10, 0.0, 0.9964, 0.0, 1.725e-05, 5.18e-08, 2.74e-06, 0.9999, 2.584e-09, 8.54e-09, 3.478e-09, 0.001048, 0.0, 0.0, 0.0, 0.0, 0.0, 0.0, 4.009e-06, 1.014e-07, 0.9678, 3.776e-05, 1.277e-07, 6.953e-06, 0.0002305, 0.0, 0.0, 0.0, 0.0, 0.0, 0.0]): _vg.add([_i], _w, 'REPLACE')
_vg = ob_circle.vertex_groups.new(name='Bone.012')
for _i, _w in zip([0, 1, 2, 3, 4, 5, 6, 7, 8, 9, 10, 11, 12, 13, 14, 15, 16, 17, 18, 19, 20, 21, 22, 23, 24, 25, 26, 27, 28, 29, 30, 31, 32, 33, 34, 35, 36, 37, 38, 39, 40, 41, 42, 43, 44, 45, 46, 47, 48, 49, 50, 51, 52, 53, 54, 55, 56, 57, 58, 59, 60, 61, 62, 63, 64, 65, 66, 67, 68, 69, 70, 71, 72, 73, 74, 75, 76, 77, 78, 79, 80, 81, 82, 83, 84, 85, 86, 87, 88, 89, 90, 91, 92, 93, 94, 95, 96, 97], [0.0, 0.0, 0.0, 0.0, 0.0, 0.0, 0.0, 0.0, 0.0, 0.0, 0.0, 0.0, 0.0, 0.0, 0.003046, 2.42e-08, 6.041e-09, 0.002824, 1.0, 0.996, 0.9669, 1.0, 0.001302, 8.353e-07, 5.411e-07, 0.004546, 0.0, 0.0, 0.0, 0.0, 0.0, 0.0, 0.0, 0.0, 0.0, 0.0, 0.0, 0.0, 0.0, 0.0, 5.449e-05, 1.773e-08, 3.219e-10, 0.00173, 1.0, 0.9925, 0.9732, 0.9998, 0.001415, 2.34e-07, 2.266e-06, 0.0005626, 0.0, 0.0, 0.0, 0.0, 0.0, 0.0, 0.0, 0.0, 0.0, 0.0, 0.0, 0.0, 0.0, 0.0, 4.936e-06, 3.221e-06, 5.897e-09, 0.0003885, 1.0, 0.9938, 0.9998, 1.0, 0.002275, 4.946e-11, 1.183e-07, 5.477e-05, 0.0, 0.0, 0.0, 0.0, 0.0, 0.0, 0.0, 0.9709, 1.0, 0.0008471, 3.745e-06, 0.0, 0.0009183, 0.0, 0.0, 0.0, 0.0, 0.0, 0.0, 0.0]): _vg.add([_i], _w, 'REPLACE')
_vg = ob_circle.vertex_groups.new(name='Bone.013')
for _i, _w in zip([0, 1, 2, 3, 4, 5, 6, 7, 8, 9, 10, 11, 12, 13, 14, 15, 16, 17, 19, 20, 22, 23, 24, 25, 26, 27, 28, 29, 30, 31, 32, 33, 34, 35, 36, 37, 38, 39, 40, 41, 42, 43, 45, 46, 48, 49, 50, 51, 52, 53, 54, 55, 56, 57, 58, 59, 60, 61, 62, 63, 64, 65, 66, 67, 68, 69, 71, 72, 74, 75, 76, 77, 78, 79, 80, 81, 82, 83, 84, 85, 87, 88, 89, 90, 91, 92, 93, 94, 95, 96, 97], [0.0, 0.0, 0.0, 0.0, 0.0, 0.0, 0.0, 0.0, 0.0, 0.0, 0.0, 0.0, 0.0, 0.0, 0.0, 0.0, 0.0, 0.0, 0.9933, 0.9926, 0.0, 0.0, 0.0, 0.0, 0.0, 0.0, 0.0, 0.0, 0.0, 0.0, 0.0, 0.0, 0.0, 0.0, 0.0, 0.0, 0.0, 0.0, 0.0, 0.0, 0.0, 0.0, 0.9908, 0.9999, 0.0, 0.0, 0.0, 0.0, 0.0, 0.0, 0.0, 0.0, 0.0, 0.0, 0.0, 0.0, 0.0, 0.0, 0.0, 0.0, 0.0, 0.0, 0.0, 0.0, 0.0, 0.0, 0.9862, 1.0, 0.0, 0.0, 0.0, 0.0, 0.0, 0.0, 0.0, 0.0, 0.0, 0.0, 0.0, 0.999, 0.0, 0.0, 0.0, 0.0, 0.0, 0.0, 0.0, 0.0, 0.0, 0.0, 0.0]): _vg.add([_i], _w, 'REPLACE')
_vg = ob_circle.vertex_groups.new(name='Bone.014')
for _i, _w in zip([0, 1, 2, 3, 4, 5, 6, 7, 8, 9, 10, 11, 12, 13, 14, 15, 16, 17, 18, 19, 20, 21, 22, 23, 24, 25, 26, 27, 28, 29, 30, 31, 32, 33, 34, 35, 36, 37, 38, 39, 40, 41, 42, 43, 44, 45, 46, 47, 48, 49, 50, 51, 52, 53, 54, 55, 56, 57, 58, 59, 60, 61, 62, 63, 64, 65, 66, 67, 68, 69, 70, 71, 72, 73, 74, 75, 76, 77, 78, 79, 80, 81, 82, 83, 84, 85, 86, 87, 88, 89, 90, 91, 92, 93, 94, 95, 96, 97], [0.0, 0.0, 0.0, 0.0, 0.0, 0.0, 0.0, 0.0, 0.0, 0.0, 0.0, 0.0, 0.0, 0.0, 0.0, 5.838e-05, 4.414e-07, 2.849e-06, 0.0, 1.386e-10, 2.332e-12, 6.311e-09, 0.0001144, 3.199e-06, 4.069e-05, 0.0, 0.0, 0.0, 0.0, 0.0, 0.0, 0.0, 0.0, 0.0, 0.0, 0.0, 0.0, 0.0, 0.0, 0.0, 0.0, 0.0001946, 3.077e-06, 7.73e-07, 1.664e-07, 8.539e-06, 2.013e-08, 9.397e-10, 1.115e-07, 3.61e-09, 6.22e-05, 0.0, 0.0, 0.0, 0.0, 0.0, 0.0, 0.0, 0.0, 0.0, 0.0, 0.0, 0.0, 0.0, 0.0, 0.0, 0.0, 5.705e-05, 0.001163, 8.222e-05, 2.102e-05, 3.454e-08, 1.992e-08, 4.34e-05, 2.458e-06, 6.4e-05, 0.0002135, 0.0, 0.0, 0.0, 0.0, 0.0, 0.0, 0.0, 0.0, 1.375e-11, 6.511e-05, 3.08e-05, 0.0004579, 5.677e-05, 0.0, 0.0, 0.0, 0.0, 0.0, 0.0, 0.0, 0.0]): _vg.add([_i], _w, 'REPLACE')
_m = ob_circle.modifiers.new('Armature', 'ARMATURE')
_m.object = ob_armature
ob_armature.location = (0.0, 0.0, 0.0)

# ---- collection membership
col_collection.objects.link(ob_circle)
col_collection.objects.link(ob_armature)

# ---- scene / render settings (as saved in the file)
scene.frame_start = 1; scene.frame_end = 250; scene.frame_set(1)
scene.render.engine = 'BLENDER_EEVEE_NEXT'
bpy.context.view_layer.update()

# ---- added for rendering (the .blend has no active camera and no usable light): camera, sun
cam_auto = bpy.data.cameras.new('AutoCamera')
cam_auto.lens = 50.0
cam_auto.sensor_width = 36.0
cam_auto.clip_end = 1000.0
ob_auto_camera = bpy.data.objects.new('AutoCamera', cam_auto)
scene.collection.objects.link(ob_auto_camera)
ob_auto_camera.location = (13.941, -16.7133, 18.6985)
ob_auto_camera.rotation_euler = (1.09748, -7.21219e-08, 0.694738)
scene.camera = ob_auto_camera
light_auto_sun = bpy.data.lights.new('AutoSun', 'SUN')
light_auto_sun.energy = 3.0
light_auto_sun.angle = 0.0523599
ob_auto_sun = bpy.data.objects.new('AutoSun', light_auto_sun)
scene.collection.objects.link(ob_auto_sun)
ob_auto_sun.rotation_euler = (0.872665, 0.174533, 0.523599)
bpy.context.view_layer.update()
